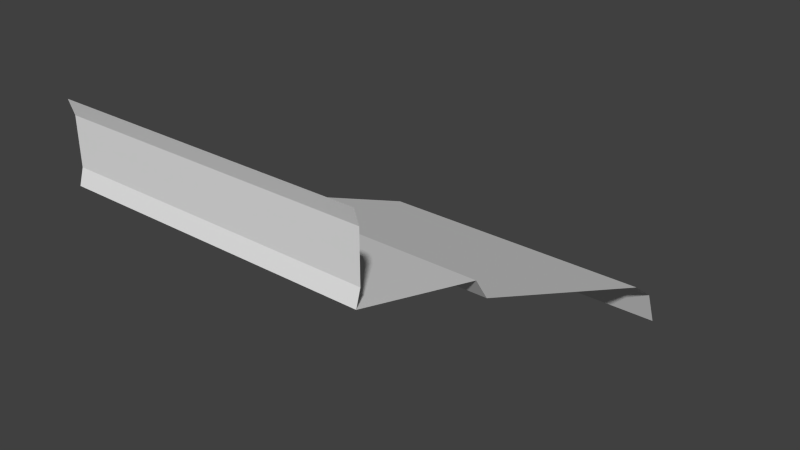 # Source: 00_00_Straight.blend  (saved by Blender 2.78.0; exported with 4.5.12 LTS)
import bpy
from mathutils import Matrix  # noqa: F401  (used for matrix-valued properties, if any)

bpy.ops.wm.read_factory_settings(use_empty=True)
scene = bpy.context.scene
scene.name = 'Scene'

# ---- collections
col_collection_1 = bpy.data.collections.new('Collection 1'); scene.collection.children.link(col_collection_1)

# ---- world
world_world = bpy.data.worlds.new('World'); scene.world = world_world
world_world.color = (0.05088, 0.05088, 0.05088)
world_world.use_sun_shadow = False
world_world.sun_shadow_jitter_overblur = 0.0
world_world.cycles.sampling_method = 'NONE'
world_world.cycles.sample_map_resolution = 256

# ---- meshes
me_plane_031 = bpy.data.meshes.new('Plane.031')
me_plane_031.from_pydata([(1.0, -1.492e-07, 0.5), (-1.0, 1.925e-07, 0.5), (1.0, 0.9, 0.25), (-1.0, 0.9, 0.25), (1.0, 1.0, 0.1), (-1.0, 1.0, 0.1), (1.0, 2.7, -0.6), (-1.0, 2.7, -0.6), (1.0, 2.9, -0.75), (-1.0, 2.9, -0.75), (1.0, 3.0, -1.0), (-1.0, 3.0, -1.0), (1.0, 0.03, 0.6), (-1.0, 0.03, 0.6), (1.0, 0.03, 0.9), (-1.0, 0.03, 0.9), (1.0, -1.276e-07, 1.0), (-1.0, 2.142e-07, 1.0)], [], [(1, 0, 2, 3), (3, 2, 4, 5), (5, 4, 6, 7), (7, 6, 8, 9), (9, 8, 10, 11), (0, 1, 13, 12), (12, 13, 15, 14), (14, 15, 17, 16)])
_uv = me_plane_031.uv_layers.new(name='UVMap')
_uv.uv.foreach_set('vector', [0.04245, 0.7727, 0.2057, 0.7727, 0.2057, 0.8377, 0.04245, 0.8377, 0.04245, 0.8377, 0.2057, 0.8377, 0.2057, 0.8467, 0.04245, 0.8467, 0.04245, 0.8467, 0.2057, 0.8467, 0.2057, 0.9709, 0.04245, 0.9709, 0.04245, 0.9709, 0.2057, 0.9709, 0.2057, 0.9862, 0.04245, 0.9862, 0.04245, 0.9862, 0.2057, 0.9862, 0.2057, 0.9977, 0.04245, 0.9977, 0.2054, 0.7681, 0.04273, 0.7681, 0.04273, 0.7649, 0.2054, 0.7649, 0.2054, 0.7649, 0.04273, 0.7649, 0.04273, 0.7554, 0.2054, 0.7554, 0.2054, 0.7554, 0.04273, 0.7554, 0.04273, 0.7522, 0.2054, 0.7522])
me_plane_031.use_remesh_preserve_volume = False
me_plane_031.use_remesh_preserve_attributes = False
me_plane_031.use_mirror_vertex_groups = False
me_plane_031.update()

# ---- objects
ob_00_00_straight = bpy.data.objects.new('00_00_Straight', me_plane_031)

# ---- transforms, parenting, visibility, modifiers, constraints
ob_00_00_straight.location = (0.0, 0.0, 0.0)
ob_00_00_straight.lineart.crease_threshold = 0.0

# ---- collection membership
col_collection_1.objects.link(ob_00_00_straight)

# ---- scene / render settings (as saved in the file)
scene.frame_start = 1; scene.frame_end = 250; scene.frame_set(1)
scene.render.engine = 'BLENDER_EEVEE_NEXT'
scene.render.resolution_percentage = 50
scene.render.dither_intensity = 0.0
scene.cycles.use_denoising = False
scene.cycles.samples = 10
scene.cycles.sampling_pattern = 'TABULATED_SOBOL'
scene.cycles.light_sampling_threshold = 0.0
scene.cycles.use_adaptive_sampling = False
scene.cycles.use_light_tree = False
scene.cycles.blur_glossy = 0.0
scene.cycles.pixel_filter_type = 'GAUSSIAN'
scene.cycles.sample_clamp_indirect = 0.0
scene.view_settings.view_transform = 'Standard'
bpy.context.view_layer.update()

# ---- added for rendering (the .blend has no active camera and no usable light): camera, sun
cam_auto = bpy.data.cameras.new('AutoCamera')
cam_auto.lens = 50.0
cam_auto.sensor_width = 36.0
cam_auto.clip_end = 1000.0
ob_auto_camera = bpy.data.objects.new('AutoCamera', cam_auto)
scene.collection.objects.link(ob_auto_camera)
ob_auto_camera.location = (3.8148, -3.07776, 3.05184)
ob_auto_camera.rotation_euler = (1.09748, -7.21219e-08, 0.694738)
scene.camera = ob_auto_camera
light_auto_sun = bpy.data.lights.new('AutoSun', 'SUN')
light_auto_sun.energy = 3.0
light_auto_sun.angle = 0.0523599
ob_auto_sun = bpy.data.objects.new('AutoSun', light_auto_sun)
scene.collection.objects.link(ob_auto_sun)
ob_auto_sun.rotation_euler = (0.872665, 0.174533, 0.523599)
bpy.context.view_layer.update()
